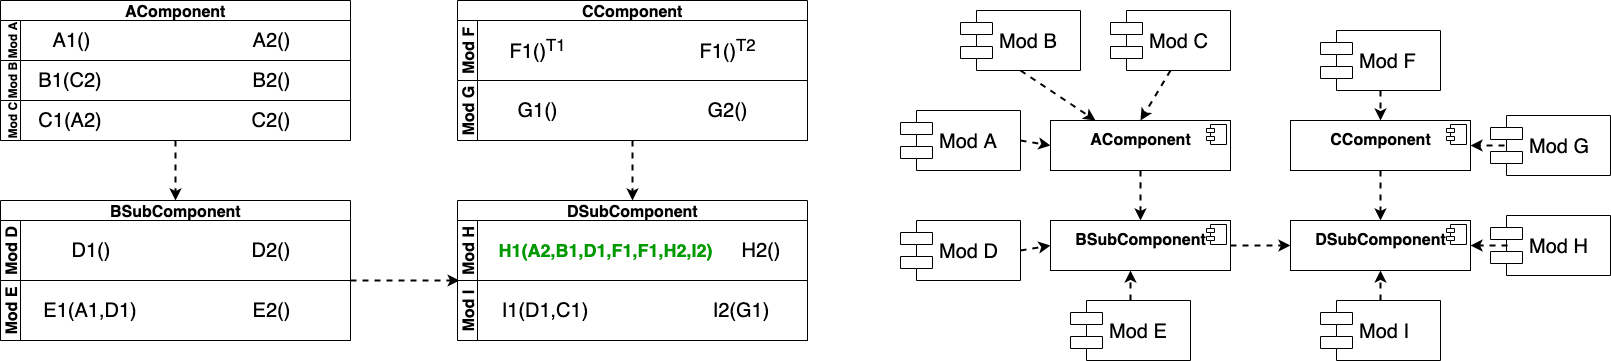

The diagram above was exported from draw.io. Its source (the exported page's mxGraphModel, read from the mxfile embedded in the PNG):
<mxGraphModel dx="887" dy="609" grid="1" gridSize="10" guides="1" tooltips="1" connect="1" arrows="1" fold="1" page="1" pageScale="1" pageWidth="827" pageHeight="1169" math="0" shadow="0">
  <root>
    <mxCell id="0" />
    <mxCell id="1" parent="0" />
    <mxCell id="z_0bOJT4PaWIyzXB-wJx-2" value="&lt;font style=&quot;font-size: 16px&quot;&gt;AComponent&lt;/font&gt;" style="swimlane;html=1;childLayout=stackLayout;resizeParent=1;resizeParentMax=0;horizontal=1;startSize=20;horizontalStack=0;" parent="1" vertex="1">
      <mxGeometry x="20" y="20" width="350" height="140" as="geometry" />
    </mxCell>
    <mxCell id="z_0bOJT4PaWIyzXB-wJx-3" value="&lt;font style=&quot;font-size: 12px&quot;&gt;Mod A&lt;/font&gt;" style="swimlane;html=1;startSize=20;horizontal=0;fontSize=16;" parent="z_0bOJT4PaWIyzXB-wJx-2" vertex="1">
      <mxGeometry y="20" width="350" height="40" as="geometry" />
    </mxCell>
    <mxCell id="z_0bOJT4PaWIyzXB-wJx-7" value="A2()" style="text;html=1;strokeColor=none;fillColor=none;align=center;verticalAlign=middle;whiteSpace=wrap;rounded=0;fontSize=20;" parent="z_0bOJT4PaWIyzXB-wJx-3" vertex="1">
      <mxGeometry x="250" y="10" width="40" height="20" as="geometry" />
    </mxCell>
    <mxCell id="08EXIA2g7gpG0QuMVmj--9" value="A1()" style="text;html=1;strokeColor=none;fillColor=none;align=center;verticalAlign=middle;whiteSpace=wrap;rounded=0;fontSize=20;" vertex="1" parent="z_0bOJT4PaWIyzXB-wJx-3">
      <mxGeometry x="50" y="10" width="40" height="20" as="geometry" />
    </mxCell>
    <mxCell id="z_0bOJT4PaWIyzXB-wJx-4" value="&lt;font style=&quot;font-size: 12px&quot;&gt;Mod B&lt;/font&gt;" style="swimlane;html=1;startSize=20;horizontal=0;" parent="z_0bOJT4PaWIyzXB-wJx-2" vertex="1">
      <mxGeometry y="60" width="350" height="40" as="geometry" />
    </mxCell>
    <mxCell id="z_0bOJT4PaWIyzXB-wJx-9" value="B2()" style="text;html=1;strokeColor=none;fillColor=none;align=center;verticalAlign=middle;whiteSpace=wrap;rounded=0;fontSize=20;" parent="z_0bOJT4PaWIyzXB-wJx-4" vertex="1">
      <mxGeometry x="250" y="10" width="40" height="20" as="geometry" />
    </mxCell>
    <mxCell id="08EXIA2g7gpG0QuMVmj--12" value="B1(C2)" style="text;html=1;strokeColor=none;fillColor=none;align=center;verticalAlign=middle;whiteSpace=wrap;rounded=0;fontSize=20;" vertex="1" parent="z_0bOJT4PaWIyzXB-wJx-4">
      <mxGeometry x="50" y="10" width="40" height="20" as="geometry" />
    </mxCell>
    <mxCell id="z_0bOJT4PaWIyzXB-wJx-5" value="&lt;font&gt;&lt;font style=&quot;font-size: 12px&quot;&gt;Mod C&lt;/font&gt;&lt;br&gt;&lt;/font&gt;" style="swimlane;html=1;startSize=20;horizontal=0;" parent="z_0bOJT4PaWIyzXB-wJx-2" vertex="1">
      <mxGeometry y="100" width="350" height="40" as="geometry" />
    </mxCell>
    <mxCell id="z_0bOJT4PaWIyzXB-wJx-11" value="C2()" style="text;html=1;strokeColor=none;fillColor=none;align=center;verticalAlign=middle;whiteSpace=wrap;rounded=0;fontSize=20;" parent="z_0bOJT4PaWIyzXB-wJx-5" vertex="1">
      <mxGeometry x="250" y="10" width="40" height="20" as="geometry" />
    </mxCell>
    <mxCell id="08EXIA2g7gpG0QuMVmj--15" value="C1(A2)" style="text;html=1;strokeColor=none;fillColor=none;align=center;verticalAlign=middle;whiteSpace=wrap;rounded=0;fontSize=20;" vertex="1" parent="z_0bOJT4PaWIyzXB-wJx-5">
      <mxGeometry x="50" y="10" width="40" height="20" as="geometry" />
    </mxCell>
    <mxCell id="z_0bOJT4PaWIyzXB-wJx-13" value="&lt;font style=&quot;font-size: 16px&quot;&gt;BSubComponent&lt;/font&gt;" style="swimlane;html=1;childLayout=stackLayout;resizeParent=1;resizeParentMax=0;horizontal=1;startSize=20;horizontalStack=0;" parent="1" vertex="1">
      <mxGeometry x="20" y="220" width="350" height="140" as="geometry" />
    </mxCell>
    <mxCell id="z_0bOJT4PaWIyzXB-wJx-14" value="Mod D" style="swimlane;html=1;startSize=20;horizontal=0;fontSize=16;" parent="z_0bOJT4PaWIyzXB-wJx-13" vertex="1">
      <mxGeometry y="20" width="350" height="60" as="geometry">
        <mxRectangle y="20" width="350" height="20" as="alternateBounds" />
      </mxGeometry>
    </mxCell>
    <mxCell id="z_0bOJT4PaWIyzXB-wJx-15" value="D1()" style="text;html=1;strokeColor=none;fillColor=none;align=center;verticalAlign=middle;whiteSpace=wrap;rounded=0;fontSize=20;" parent="z_0bOJT4PaWIyzXB-wJx-14" vertex="1">
      <mxGeometry x="70" y="20" width="40" height="20" as="geometry" />
    </mxCell>
    <mxCell id="z_0bOJT4PaWIyzXB-wJx-16" value="D2()" style="text;html=1;strokeColor=none;fillColor=none;align=center;verticalAlign=middle;whiteSpace=wrap;rounded=0;fontSize=20;" parent="z_0bOJT4PaWIyzXB-wJx-14" vertex="1">
      <mxGeometry x="250" y="20" width="40" height="20" as="geometry" />
    </mxCell>
    <mxCell id="z_0bOJT4PaWIyzXB-wJx-17" value="&lt;font style=&quot;font-size: 16px&quot;&gt;Mod E&lt;/font&gt;" style="swimlane;html=1;startSize=20;horizontal=0;" parent="z_0bOJT4PaWIyzXB-wJx-13" vertex="1">
      <mxGeometry y="80" width="350" height="60" as="geometry">
        <mxRectangle y="100" width="350" height="20" as="alternateBounds" />
      </mxGeometry>
    </mxCell>
    <mxCell id="z_0bOJT4PaWIyzXB-wJx-18" value="E1(A1,D1)" style="text;html=1;strokeColor=none;fillColor=none;align=center;verticalAlign=middle;whiteSpace=wrap;rounded=0;fontSize=20;" parent="z_0bOJT4PaWIyzXB-wJx-17" vertex="1">
      <mxGeometry x="70" y="20" width="40" height="20" as="geometry" />
    </mxCell>
    <mxCell id="z_0bOJT4PaWIyzXB-wJx-19" value="E2()" style="text;html=1;strokeColor=none;fillColor=none;align=center;verticalAlign=middle;whiteSpace=wrap;rounded=0;fontSize=20;" parent="z_0bOJT4PaWIyzXB-wJx-17" vertex="1">
      <mxGeometry x="250" y="20" width="40" height="20" as="geometry" />
    </mxCell>
    <mxCell id="z_0bOJT4PaWIyzXB-wJx-23" value="&lt;font style=&quot;font-size: 16px&quot;&gt;CComponent&lt;/font&gt;" style="swimlane;html=1;childLayout=stackLayout;resizeParent=1;resizeParentMax=0;horizontal=1;startSize=20;horizontalStack=0;" parent="1" vertex="1">
      <mxGeometry x="477" y="20" width="350" height="140" as="geometry" />
    </mxCell>
    <mxCell id="z_0bOJT4PaWIyzXB-wJx-24" value="Mod F" style="swimlane;html=1;startSize=20;horizontal=0;fontSize=16;" parent="z_0bOJT4PaWIyzXB-wJx-23" vertex="1">
      <mxGeometry y="20" width="350" height="60" as="geometry" />
    </mxCell>
    <mxCell id="z_0bOJT4PaWIyzXB-wJx-26" value="F1()&lt;sup&gt;T2&lt;/sup&gt;" style="text;html=1;strokeColor=none;fillColor=none;align=center;verticalAlign=middle;whiteSpace=wrap;rounded=0;fontSize=20;" parent="z_0bOJT4PaWIyzXB-wJx-24" vertex="1">
      <mxGeometry x="250" y="20" width="40" height="20" as="geometry" />
    </mxCell>
    <mxCell id="z_0bOJT4PaWIyzXB-wJx-30" value="F1()&lt;sup&gt;T1&lt;/sup&gt;" style="text;html=1;strokeColor=none;fillColor=none;align=center;verticalAlign=middle;whiteSpace=wrap;rounded=0;fontSize=20;" parent="z_0bOJT4PaWIyzXB-wJx-24" vertex="1">
      <mxGeometry x="60" y="20" width="40" height="20" as="geometry" />
    </mxCell>
    <mxCell id="z_0bOJT4PaWIyzXB-wJx-27" value="&lt;font style=&quot;font-size: 16px&quot;&gt;Mod G&lt;/font&gt;" style="swimlane;html=1;startSize=20;horizontal=0;" parent="z_0bOJT4PaWIyzXB-wJx-23" vertex="1">
      <mxGeometry y="80" width="350" height="60" as="geometry" />
    </mxCell>
    <mxCell id="z_0bOJT4PaWIyzXB-wJx-31" value="G2()" style="text;html=1;strokeColor=none;fillColor=none;align=center;verticalAlign=middle;whiteSpace=wrap;rounded=0;fontSize=20;" parent="z_0bOJT4PaWIyzXB-wJx-27" vertex="1">
      <mxGeometry x="250" y="20" width="40" height="20" as="geometry" />
    </mxCell>
    <mxCell id="z_0bOJT4PaWIyzXB-wJx-32" value="G1()" style="text;html=1;strokeColor=none;fillColor=none;align=center;verticalAlign=middle;whiteSpace=wrap;rounded=0;fontSize=20;" parent="z_0bOJT4PaWIyzXB-wJx-27" vertex="1">
      <mxGeometry x="60" y="20" width="40" height="20" as="geometry" />
    </mxCell>
    <mxCell id="08EXIA2g7gpG0QuMVmj--1" value="&lt;font style=&quot;font-size: 16px&quot;&gt;DSubComponent&lt;/font&gt;" style="swimlane;html=1;childLayout=stackLayout;resizeParent=1;resizeParentMax=0;horizontal=1;startSize=20;horizontalStack=0;" vertex="1" parent="1">
      <mxGeometry x="477" y="220" width="350" height="140" as="geometry" />
    </mxCell>
    <mxCell id="08EXIA2g7gpG0QuMVmj--2" value="Mod H" style="swimlane;html=1;startSize=20;horizontal=0;fontSize=16;" vertex="1" parent="08EXIA2g7gpG0QuMVmj--1">
      <mxGeometry y="20" width="350" height="60" as="geometry">
        <mxRectangle y="20" width="350" height="20" as="alternateBounds" />
      </mxGeometry>
    </mxCell>
    <mxCell id="08EXIA2g7gpG0QuMVmj--3" value="&lt;font style=&quot;font-size: 18px&quot; color=&quot;#009900&quot;&gt;&lt;b&gt;&lt;font style=&quot;font-size: 18px&quot;&gt;H1(A2,B1,D1,F1,F1,H2,&lt;/font&gt;I2)&lt;/b&gt;&lt;/font&gt;" style="text;html=1;strokeColor=none;fillColor=none;align=center;verticalAlign=middle;whiteSpace=wrap;rounded=0;fontSize=20;" vertex="1" parent="08EXIA2g7gpG0QuMVmj--2">
      <mxGeometry x="37" y="20" width="223" height="20" as="geometry" />
    </mxCell>
    <mxCell id="08EXIA2g7gpG0QuMVmj--23" value="H2()" style="text;html=1;strokeColor=none;fillColor=none;align=center;verticalAlign=middle;whiteSpace=wrap;rounded=0;fontSize=20;" vertex="1" parent="08EXIA2g7gpG0QuMVmj--2">
      <mxGeometry x="283" y="20" width="40" height="20" as="geometry" />
    </mxCell>
    <mxCell id="08EXIA2g7gpG0QuMVmj--5" value="&lt;font style=&quot;font-size: 16px&quot;&gt;Mod I&lt;/font&gt;" style="swimlane;html=1;startSize=20;horizontal=0;" vertex="1" parent="08EXIA2g7gpG0QuMVmj--1">
      <mxGeometry y="80" width="350" height="60" as="geometry">
        <mxRectangle y="100" width="350" height="20" as="alternateBounds" />
      </mxGeometry>
    </mxCell>
    <mxCell id="08EXIA2g7gpG0QuMVmj--6" value="I1(D1,C1)" style="text;html=1;strokeColor=none;fillColor=none;align=center;verticalAlign=middle;whiteSpace=wrap;rounded=0;fontSize=20;" vertex="1" parent="08EXIA2g7gpG0QuMVmj--5">
      <mxGeometry x="67" y="20" width="40" height="20" as="geometry" />
    </mxCell>
    <mxCell id="08EXIA2g7gpG0QuMVmj--7" value="I2(G1)" style="text;html=1;strokeColor=none;fillColor=none;align=center;verticalAlign=middle;whiteSpace=wrap;rounded=0;fontSize=20;" vertex="1" parent="08EXIA2g7gpG0QuMVmj--5">
      <mxGeometry x="263" y="20" width="40" height="20" as="geometry" />
    </mxCell>
    <mxCell id="08EXIA2g7gpG0QuMVmj--18" value="" style="endArrow=classic;html=1;fontSize=20;exitX=0.5;exitY=1;exitDx=0;exitDy=0;entryX=0.5;entryY=0;entryDx=0;entryDy=0;strokeWidth=2;dashed=1;" edge="1" parent="1" source="z_0bOJT4PaWIyzXB-wJx-5" target="z_0bOJT4PaWIyzXB-wJx-13">
      <mxGeometry width="50" height="50" relative="1" as="geometry">
        <mxPoint x="50" y="470" as="sourcePoint" />
        <mxPoint x="210" y="440" as="targetPoint" />
      </mxGeometry>
    </mxCell>
    <mxCell id="08EXIA2g7gpG0QuMVmj--19" value="" style="endArrow=classic;html=1;fontSize=20;exitX=0.5;exitY=1;exitDx=0;exitDy=0;entryX=0.5;entryY=0;entryDx=0;entryDy=0;fontStyle=1;strokeWidth=2;dashed=1;" edge="1" parent="1" source="z_0bOJT4PaWIyzXB-wJx-27" target="08EXIA2g7gpG0QuMVmj--1">
      <mxGeometry width="50" height="50" relative="1" as="geometry">
        <mxPoint x="20" y="430" as="sourcePoint" />
        <mxPoint x="70" y="380" as="targetPoint" />
      </mxGeometry>
    </mxCell>
    <mxCell id="08EXIA2g7gpG0QuMVmj--20" value="" style="endArrow=classic;html=1;fontSize=20;entryX=0.006;entryY=0;entryDx=0;entryDy=0;entryPerimeter=0;strokeWidth=2;dashed=1;" edge="1" parent="1" target="08EXIA2g7gpG0QuMVmj--5">
      <mxGeometry width="50" height="50" relative="1" as="geometry">
        <mxPoint x="370" y="300" as="sourcePoint" />
        <mxPoint x="70" y="380" as="targetPoint" />
      </mxGeometry>
    </mxCell>
    <mxCell id="08EXIA2g7gpG0QuMVmj--24" value="&lt;p style=&quot;margin: 0px ; margin-top: 6px ; text-align: center&quot;&gt;&lt;span style=&quot;font-size: 16px ; font-weight: 700&quot;&gt;AComponent&lt;/span&gt;&lt;br&gt;&lt;/p&gt;" style="align=left;overflow=fill;html=1;fontSize=20;" vertex="1" parent="1">
      <mxGeometry x="1070" y="140" width="180" height="50" as="geometry" />
    </mxCell>
    <mxCell id="08EXIA2g7gpG0QuMVmj--25" value="" style="shape=component;jettyWidth=8;jettyHeight=4;" vertex="1" parent="08EXIA2g7gpG0QuMVmj--24">
      <mxGeometry x="1" width="20" height="20" relative="1" as="geometry">
        <mxPoint x="-24" y="4" as="offset" />
      </mxGeometry>
    </mxCell>
    <mxCell id="08EXIA2g7gpG0QuMVmj--26" value="Mod A" style="shape=component;align=left;spacingLeft=36;fontSize=20;" vertex="1" parent="1">
      <mxGeometry x="920" y="130" width="120" height="60" as="geometry" />
    </mxCell>
    <mxCell id="08EXIA2g7gpG0QuMVmj--27" value="Mod C" style="shape=component;align=left;spacingLeft=36;fontSize=20;" vertex="1" parent="1">
      <mxGeometry x="1130" y="30" width="120" height="60" as="geometry" />
    </mxCell>
    <mxCell id="08EXIA2g7gpG0QuMVmj--28" value="Mod B" style="shape=component;align=left;spacingLeft=36;fontSize=20;" vertex="1" parent="1">
      <mxGeometry x="980" y="30" width="120" height="60" as="geometry" />
    </mxCell>
    <mxCell id="08EXIA2g7gpG0QuMVmj--29" value="&lt;p style=&quot;margin: 0px ; margin-top: 6px ; text-align: center&quot;&gt;&lt;span style=&quot;font-size: 16px ; font-weight: 700&quot;&gt;CComponent&lt;/span&gt;&lt;br&gt;&lt;/p&gt;" style="align=left;overflow=fill;html=1;fontSize=20;" vertex="1" parent="1">
      <mxGeometry x="1310" y="140" width="180" height="50" as="geometry" />
    </mxCell>
    <mxCell id="08EXIA2g7gpG0QuMVmj--30" value="" style="shape=component;jettyWidth=8;jettyHeight=4;" vertex="1" parent="08EXIA2g7gpG0QuMVmj--29">
      <mxGeometry x="1" width="20" height="20" relative="1" as="geometry">
        <mxPoint x="-24" y="4" as="offset" />
      </mxGeometry>
    </mxCell>
    <mxCell id="08EXIA2g7gpG0QuMVmj--31" value="&lt;p style=&quot;margin: 0px ; margin-top: 6px ; text-align: center&quot;&gt;&lt;span style=&quot;font-size: 16px ; font-weight: 700&quot;&gt;BSubComponent&lt;/span&gt;&lt;br&gt;&lt;/p&gt;" style="align=left;overflow=fill;html=1;fontSize=20;" vertex="1" parent="1">
      <mxGeometry x="1070" y="240" width="180" height="50" as="geometry" />
    </mxCell>
    <mxCell id="08EXIA2g7gpG0QuMVmj--32" value="" style="shape=component;jettyWidth=8;jettyHeight=4;" vertex="1" parent="08EXIA2g7gpG0QuMVmj--31">
      <mxGeometry x="1" width="20" height="20" relative="1" as="geometry">
        <mxPoint x="-24" y="4" as="offset" />
      </mxGeometry>
    </mxCell>
    <mxCell id="08EXIA2g7gpG0QuMVmj--33" value="&lt;p style=&quot;margin: 0px ; margin-top: 6px ; text-align: center&quot;&gt;&lt;span style=&quot;font-size: 16px ; font-weight: 700&quot;&gt;DSubComponent&lt;/span&gt;&lt;br&gt;&lt;/p&gt;" style="align=left;overflow=fill;html=1;fontSize=20;" vertex="1" parent="1">
      <mxGeometry x="1310" y="240" width="180" height="50" as="geometry" />
    </mxCell>
    <mxCell id="08EXIA2g7gpG0QuMVmj--34" value="" style="shape=component;jettyWidth=8;jettyHeight=4;" vertex="1" parent="08EXIA2g7gpG0QuMVmj--33">
      <mxGeometry x="1" width="20" height="20" relative="1" as="geometry">
        <mxPoint x="-24" y="4" as="offset" />
      </mxGeometry>
    </mxCell>
    <mxCell id="08EXIA2g7gpG0QuMVmj--35" value="Mod F" style="shape=component;align=left;spacingLeft=36;fontSize=20;" vertex="1" parent="1">
      <mxGeometry x="1340" y="50" width="120" height="60" as="geometry" />
    </mxCell>
    <mxCell id="08EXIA2g7gpG0QuMVmj--36" value="Mod G" style="shape=component;align=left;spacingLeft=36;fontSize=20;" vertex="1" parent="1">
      <mxGeometry x="1510" y="135" width="120" height="60" as="geometry" />
    </mxCell>
    <mxCell id="08EXIA2g7gpG0QuMVmj--37" value="Mod H" style="shape=component;align=left;spacingLeft=36;fontSize=20;" vertex="1" parent="1">
      <mxGeometry x="1510" y="235" width="120" height="60" as="geometry" />
    </mxCell>
    <mxCell id="08EXIA2g7gpG0QuMVmj--38" value="Mod I" style="shape=component;align=left;spacingLeft=36;fontSize=20;" vertex="1" parent="1">
      <mxGeometry x="1340" y="320" width="120" height="60" as="geometry" />
    </mxCell>
    <mxCell id="08EXIA2g7gpG0QuMVmj--39" value="Mod D" style="shape=component;align=left;spacingLeft=36;fontSize=20;" vertex="1" parent="1">
      <mxGeometry x="920" y="240" width="120" height="60" as="geometry" />
    </mxCell>
    <mxCell id="08EXIA2g7gpG0QuMVmj--41" value="" style="endArrow=classic;html=1;strokeWidth=2;fontSize=20;exitX=0.5;exitY=1;exitDx=0;exitDy=0;entryX=0.5;entryY=0;entryDx=0;entryDy=0;curved=1;dashed=1;" edge="1" parent="1" source="08EXIA2g7gpG0QuMVmj--24" target="08EXIA2g7gpG0QuMVmj--31">
      <mxGeometry width="50" height="50" relative="1" as="geometry">
        <mxPoint x="930" y="360" as="sourcePoint" />
        <mxPoint x="960" y="390" as="targetPoint" />
      </mxGeometry>
    </mxCell>
    <mxCell id="08EXIA2g7gpG0QuMVmj--42" value="" style="endArrow=classic;html=1;dashed=1;strokeWidth=2;fontSize=20;exitX=1;exitY=0.5;exitDx=0;exitDy=0;entryX=0;entryY=0.5;entryDx=0;entryDy=0;" edge="1" parent="1" source="08EXIA2g7gpG0QuMVmj--31" target="08EXIA2g7gpG0QuMVmj--33">
      <mxGeometry width="50" height="50" relative="1" as="geometry">
        <mxPoint x="1260" y="280" as="sourcePoint" />
        <mxPoint x="1310" y="230" as="targetPoint" />
      </mxGeometry>
    </mxCell>
    <mxCell id="08EXIA2g7gpG0QuMVmj--43" value="" style="endArrow=classic;html=1;dashed=1;strokeWidth=2;fontSize=20;exitX=0.5;exitY=1;exitDx=0;exitDy=0;entryX=0.5;entryY=0;entryDx=0;entryDy=0;" edge="1" parent="1" source="08EXIA2g7gpG0QuMVmj--29" target="08EXIA2g7gpG0QuMVmj--33">
      <mxGeometry width="50" height="50" relative="1" as="geometry">
        <mxPoint x="910" y="440" as="sourcePoint" />
        <mxPoint x="960" y="390" as="targetPoint" />
      </mxGeometry>
    </mxCell>
    <mxCell id="08EXIA2g7gpG0QuMVmj--44" value="" style="endArrow=classic;html=1;dashed=1;strokeWidth=2;fontSize=20;exitX=0.5;exitY=1;exitDx=0;exitDy=0;entryX=0.25;entryY=0;entryDx=0;entryDy=0;" edge="1" parent="1" source="08EXIA2g7gpG0QuMVmj--28" target="08EXIA2g7gpG0QuMVmj--24">
      <mxGeometry width="50" height="50" relative="1" as="geometry">
        <mxPoint x="520" y="440" as="sourcePoint" />
        <mxPoint x="570" y="390" as="targetPoint" />
      </mxGeometry>
    </mxCell>
    <mxCell id="08EXIA2g7gpG0QuMVmj--45" value="" style="endArrow=classic;html=1;dashed=1;strokeWidth=2;fontSize=20;exitX=0.5;exitY=1;exitDx=0;exitDy=0;entryX=0.5;entryY=0;entryDx=0;entryDy=0;" edge="1" parent="1" source="08EXIA2g7gpG0QuMVmj--27" target="08EXIA2g7gpG0QuMVmj--24">
      <mxGeometry width="50" height="50" relative="1" as="geometry">
        <mxPoint x="530" y="450" as="sourcePoint" />
        <mxPoint x="580" y="400" as="targetPoint" />
      </mxGeometry>
    </mxCell>
    <mxCell id="08EXIA2g7gpG0QuMVmj--46" value="" style="endArrow=classic;html=1;dashed=1;strokeWidth=2;fontSize=20;exitX=1;exitY=0.5;exitDx=0;exitDy=0;entryX=0;entryY=0.5;entryDx=0;entryDy=0;" edge="1" parent="1" source="08EXIA2g7gpG0QuMVmj--26" target="08EXIA2g7gpG0QuMVmj--24">
      <mxGeometry width="50" height="50" relative="1" as="geometry">
        <mxPoint x="540" y="460" as="sourcePoint" />
        <mxPoint x="590" y="410" as="targetPoint" />
      </mxGeometry>
    </mxCell>
    <mxCell id="08EXIA2g7gpG0QuMVmj--47" value="" style="endArrow=classic;html=1;dashed=1;strokeWidth=2;fontSize=20;exitX=1;exitY=0.5;exitDx=0;exitDy=0;entryX=0;entryY=0.5;entryDx=0;entryDy=0;" edge="1" parent="1" source="08EXIA2g7gpG0QuMVmj--39" target="08EXIA2g7gpG0QuMVmj--31">
      <mxGeometry width="50" height="50" relative="1" as="geometry">
        <mxPoint x="550" y="470" as="sourcePoint" />
        <mxPoint x="600" y="420" as="targetPoint" />
      </mxGeometry>
    </mxCell>
    <mxCell id="08EXIA2g7gpG0QuMVmj--49" value="" style="endArrow=classic;html=1;dashed=1;strokeWidth=2;fontSize=20;exitX=0.142;exitY=0.5;exitDx=0;exitDy=0;exitPerimeter=0;entryX=1;entryY=0.5;entryDx=0;entryDy=0;" edge="1" parent="1" source="08EXIA2g7gpG0QuMVmj--37" target="08EXIA2g7gpG0QuMVmj--33">
      <mxGeometry width="50" height="50" relative="1" as="geometry">
        <mxPoint x="1320" y="480" as="sourcePoint" />
        <mxPoint x="1370" y="430" as="targetPoint" />
      </mxGeometry>
    </mxCell>
    <mxCell id="08EXIA2g7gpG0QuMVmj--50" value="" style="endArrow=classic;html=1;dashed=1;strokeWidth=2;fontSize=20;exitX=0.117;exitY=0.5;exitDx=0;exitDy=0;exitPerimeter=0;entryX=1;entryY=0.5;entryDx=0;entryDy=0;" edge="1" parent="1" source="08EXIA2g7gpG0QuMVmj--36" target="08EXIA2g7gpG0QuMVmj--29">
      <mxGeometry width="50" height="50" relative="1" as="geometry">
        <mxPoint x="1330" y="490" as="sourcePoint" />
        <mxPoint x="1380" y="440" as="targetPoint" />
      </mxGeometry>
    </mxCell>
    <mxCell id="08EXIA2g7gpG0QuMVmj--51" value="" style="endArrow=classic;html=1;dashed=1;strokeWidth=2;fontSize=20;exitX=0.5;exitY=1;exitDx=0;exitDy=0;entryX=0.5;entryY=0;entryDx=0;entryDy=0;" edge="1" parent="1" source="08EXIA2g7gpG0QuMVmj--35" target="08EXIA2g7gpG0QuMVmj--29">
      <mxGeometry width="50" height="50" relative="1" as="geometry">
        <mxPoint x="1340" y="500" as="sourcePoint" />
        <mxPoint x="1390" y="450" as="targetPoint" />
      </mxGeometry>
    </mxCell>
    <mxCell id="08EXIA2g7gpG0QuMVmj--53" value="" style="endArrow=classic;html=1;dashed=1;strokeWidth=2;fontSize=20;entryX=0.5;entryY=1;entryDx=0;entryDy=0;exitX=0.5;exitY=0;exitDx=0;exitDy=0;" edge="1" parent="1" source="08EXIA2g7gpG0QuMVmj--38" target="08EXIA2g7gpG0QuMVmj--33">
      <mxGeometry width="50" height="50" relative="1" as="geometry">
        <mxPoint x="1390" y="307" as="sourcePoint" />
        <mxPoint x="660" y="480" as="targetPoint" />
      </mxGeometry>
    </mxCell>
    <mxCell id="08EXIA2g7gpG0QuMVmj--55" value="Mod E" style="shape=component;align=left;spacingLeft=36;fontSize=20;" vertex="1" parent="1">
      <mxGeometry x="1090" y="320" width="120" height="60" as="geometry" />
    </mxCell>
    <mxCell id="08EXIA2g7gpG0QuMVmj--56" value="" style="endArrow=classic;html=1;dashed=1;strokeWidth=2;fontSize=20;entryX=0.5;entryY=1;entryDx=0;entryDy=0;exitX=0.5;exitY=0;exitDx=0;exitDy=0;" edge="1" parent="1" source="08EXIA2g7gpG0QuMVmj--55">
      <mxGeometry width="50" height="50" relative="1" as="geometry">
        <mxPoint x="1140" y="307" as="sourcePoint" />
        <mxPoint x="1150" y="290" as="targetPoint" />
      </mxGeometry>
    </mxCell>
  </root>
</mxGraphModel>